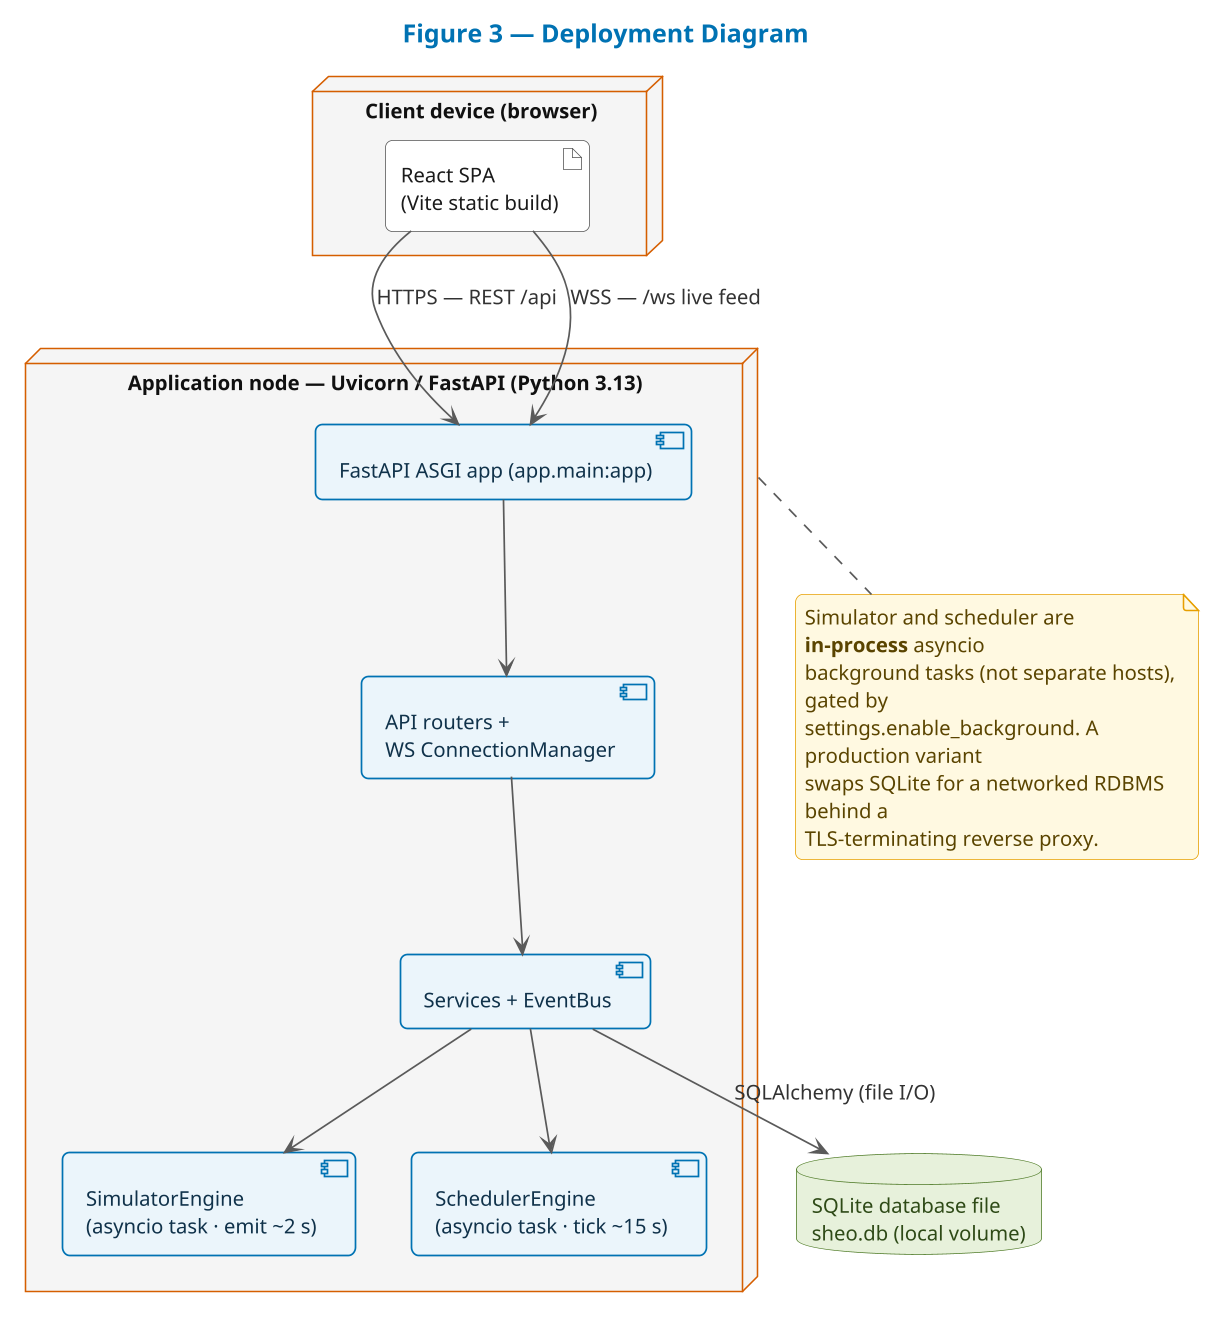

The diagram above was rendered by PlantUML. Its source (embedded in the PNG):
@startuml fig03-deployment
!include _theme.puml
title Figure 3 — Deployment Diagram

node "Client device (browser)" as client {
  artifact "React SPA\n(Vite static build)" as spa
}

node "Application node — Uvicorn / FastAPI (Python 3.13)" as server {
  component "FastAPI ASGI app (app.main:app)" as asgi
  component "API routers +\nWS ConnectionManager" as routers
  component "Services + EventBus" as svc
  component "SimulatorEngine\n(asyncio task · emit ~2 s)" as sim
  component "SchedulerEngine\n(asyncio task · tick ~15 s)" as sch
}

database "SQLite database file\nsheo.db (local volume)" as db

spa --> asgi : HTTPS — REST /api
spa --> asgi : WSS — /ws live feed
asgi --> routers
routers --> svc
svc --> sim
svc --> sch
svc --> db : SQLAlchemy (file I/O)

note bottom of server
  Simulator and scheduler are **in-process** asyncio
  background tasks (not separate hosts), gated by
  settings.enable_background. A production variant
  swaps SQLite for a networked RDBMS behind a
  TLS-terminating reverse proxy.
end note
@enduml